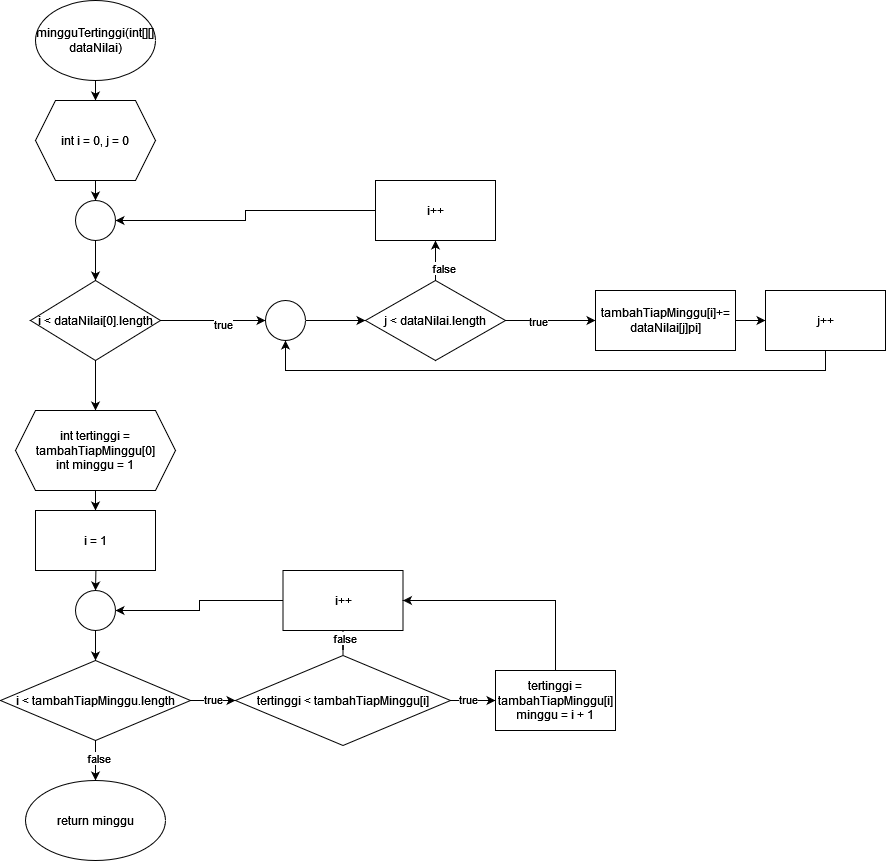

The diagram above was exported from draw.io. Its source (the exported page's mxGraphModel, read from the mxfile embedded in the PNG):
<mxGraphModel dx="1500" dy="1955" grid="1" gridSize="10" guides="1" tooltips="1" connect="1" arrows="1" fold="1" page="1" pageScale="1" pageWidth="850" pageHeight="1100" math="0" shadow="0">
  <root>
    <mxCell id="0" />
    <mxCell id="1" parent="0" />
    <mxCell id="yLlX9cMdPFm7MLZo9DVd-3" value="" style="edgeStyle=orthogonalEdgeStyle;rounded=0;orthogonalLoop=1;jettySize=auto;html=1;" edge="1" parent="1" source="yLlX9cMdPFm7MLZo9DVd-1" target="yLlX9cMdPFm7MLZo9DVd-2">
      <mxGeometry relative="1" as="geometry" />
    </mxCell>
    <mxCell id="yLlX9cMdPFm7MLZo9DVd-1" value="mingguTertinggi(int[][] dataNilai)" style="ellipse;whiteSpace=wrap;html=1;" vertex="1" parent="1">
      <mxGeometry x="140" y="30" width="120" height="80" as="geometry" />
    </mxCell>
    <mxCell id="yLlX9cMdPFm7MLZo9DVd-5" value="" style="edgeStyle=orthogonalEdgeStyle;rounded=0;orthogonalLoop=1;jettySize=auto;html=1;" edge="1" parent="1" source="yLlX9cMdPFm7MLZo9DVd-2" target="yLlX9cMdPFm7MLZo9DVd-4">
      <mxGeometry relative="1" as="geometry" />
    </mxCell>
    <mxCell id="yLlX9cMdPFm7MLZo9DVd-2" value="int i = 0, j = 0" style="shape=hexagon;perimeter=hexagonPerimeter2;whiteSpace=wrap;html=1;fixedSize=1;" vertex="1" parent="1">
      <mxGeometry x="140" y="130" width="120" height="80" as="geometry" />
    </mxCell>
    <mxCell id="yLlX9cMdPFm7MLZo9DVd-7" value="" style="edgeStyle=orthogonalEdgeStyle;rounded=0;orthogonalLoop=1;jettySize=auto;html=1;" edge="1" parent="1" source="yLlX9cMdPFm7MLZo9DVd-4" target="yLlX9cMdPFm7MLZo9DVd-6">
      <mxGeometry relative="1" as="geometry" />
    </mxCell>
    <mxCell id="yLlX9cMdPFm7MLZo9DVd-4" value="" style="ellipse;whiteSpace=wrap;html=1;" vertex="1" parent="1">
      <mxGeometry x="180" y="230" width="40" height="40" as="geometry" />
    </mxCell>
    <mxCell id="yLlX9cMdPFm7MLZo9DVd-9" value="" style="edgeStyle=orthogonalEdgeStyle;rounded=0;orthogonalLoop=1;jettySize=auto;html=1;" edge="1" parent="1" source="yLlX9cMdPFm7MLZo9DVd-6" target="yLlX9cMdPFm7MLZo9DVd-8">
      <mxGeometry relative="1" as="geometry" />
    </mxCell>
    <mxCell id="yLlX9cMdPFm7MLZo9DVd-32" value="" style="edgeStyle=orthogonalEdgeStyle;rounded=0;orthogonalLoop=1;jettySize=auto;html=1;" edge="1" parent="1" source="yLlX9cMdPFm7MLZo9DVd-6" target="yLlX9cMdPFm7MLZo9DVd-31">
      <mxGeometry relative="1" as="geometry" />
    </mxCell>
    <mxCell id="yLlX9cMdPFm7MLZo9DVd-33" value="true" style="edgeLabel;html=1;align=center;verticalAlign=middle;resizable=0;points=[];" vertex="1" connectable="0" parent="yLlX9cMdPFm7MLZo9DVd-32">
      <mxGeometry x="0.0963" y="-2" relative="1" as="geometry">
        <mxPoint as="offset" />
      </mxGeometry>
    </mxCell>
    <mxCell id="yLlX9cMdPFm7MLZo9DVd-6" value="i &amp;lt; dataNilai[0].length" style="rhombus;whiteSpace=wrap;html=1;" vertex="1" parent="1">
      <mxGeometry x="135" y="310" width="130" height="80" as="geometry" />
    </mxCell>
    <mxCell id="yLlX9cMdPFm7MLZo9DVd-11" value="" style="edgeStyle=orthogonalEdgeStyle;rounded=0;orthogonalLoop=1;jettySize=auto;html=1;" edge="1" parent="1" source="yLlX9cMdPFm7MLZo9DVd-8" target="yLlX9cMdPFm7MLZo9DVd-10">
      <mxGeometry relative="1" as="geometry" />
    </mxCell>
    <mxCell id="yLlX9cMdPFm7MLZo9DVd-8" value="&lt;div&gt;int tertinggi = tambahTiapMinggu[0]&lt;/div&gt;&lt;div&gt;int minggu = 1&lt;br&gt;&lt;/div&gt;" style="shape=hexagon;perimeter=hexagonPerimeter2;whiteSpace=wrap;html=1;fixedSize=1;" vertex="1" parent="1">
      <mxGeometry x="120" y="440" width="160" height="80" as="geometry" />
    </mxCell>
    <mxCell id="yLlX9cMdPFm7MLZo9DVd-13" value="" style="edgeStyle=orthogonalEdgeStyle;rounded=0;orthogonalLoop=1;jettySize=auto;html=1;" edge="1" parent="1" target="yLlX9cMdPFm7MLZo9DVd-12">
      <mxGeometry relative="1" as="geometry">
        <mxPoint x="200" y="570" as="sourcePoint" />
      </mxGeometry>
    </mxCell>
    <mxCell id="yLlX9cMdPFm7MLZo9DVd-10" value="i = 1" style="whiteSpace=wrap;html=1;" vertex="1" parent="1">
      <mxGeometry x="140" y="540" width="120" height="60" as="geometry" />
    </mxCell>
    <mxCell id="yLlX9cMdPFm7MLZo9DVd-15" value="" style="edgeStyle=orthogonalEdgeStyle;rounded=0;orthogonalLoop=1;jettySize=auto;html=1;" edge="1" parent="1" source="yLlX9cMdPFm7MLZo9DVd-12" target="yLlX9cMdPFm7MLZo9DVd-14">
      <mxGeometry relative="1" as="geometry" />
    </mxCell>
    <mxCell id="yLlX9cMdPFm7MLZo9DVd-12" value="" style="ellipse;whiteSpace=wrap;html=1;" vertex="1" parent="1">
      <mxGeometry x="180" y="620" width="40" height="40" as="geometry" />
    </mxCell>
    <mxCell id="yLlX9cMdPFm7MLZo9DVd-17" value="" style="edgeStyle=orthogonalEdgeStyle;rounded=0;orthogonalLoop=1;jettySize=auto;html=1;" edge="1" parent="1" source="yLlX9cMdPFm7MLZo9DVd-14" target="yLlX9cMdPFm7MLZo9DVd-16">
      <mxGeometry relative="1" as="geometry" />
    </mxCell>
    <mxCell id="yLlX9cMdPFm7MLZo9DVd-24" value="false" style="edgeLabel;html=1;align=center;verticalAlign=middle;resizable=0;points=[];" vertex="1" connectable="0" parent="yLlX9cMdPFm7MLZo9DVd-17">
      <mxGeometry x="-0.1385" y="1" relative="1" as="geometry">
        <mxPoint as="offset" />
      </mxGeometry>
    </mxCell>
    <mxCell id="yLlX9cMdPFm7MLZo9DVd-19" value="" style="edgeStyle=orthogonalEdgeStyle;rounded=0;orthogonalLoop=1;jettySize=auto;html=1;" edge="1" parent="1" source="yLlX9cMdPFm7MLZo9DVd-14" target="yLlX9cMdPFm7MLZo9DVd-18">
      <mxGeometry relative="1" as="geometry" />
    </mxCell>
    <mxCell id="yLlX9cMdPFm7MLZo9DVd-25" value="true" style="edgeLabel;html=1;align=center;verticalAlign=middle;resizable=0;points=[];" vertex="1" connectable="0" parent="yLlX9cMdPFm7MLZo9DVd-19">
      <mxGeometry x="-0.1145" y="3" relative="1" as="geometry">
        <mxPoint as="offset" />
      </mxGeometry>
    </mxCell>
    <mxCell id="yLlX9cMdPFm7MLZo9DVd-14" value="i &amp;lt; tambahTiapMinggu.length" style="rhombus;whiteSpace=wrap;html=1;" vertex="1" parent="1">
      <mxGeometry x="105" y="690" width="190" height="80" as="geometry" />
    </mxCell>
    <mxCell id="yLlX9cMdPFm7MLZo9DVd-16" value="return minggu" style="ellipse;whiteSpace=wrap;html=1;" vertex="1" parent="1">
      <mxGeometry x="130" y="810" width="140" height="80" as="geometry" />
    </mxCell>
    <mxCell id="yLlX9cMdPFm7MLZo9DVd-21" value="" style="edgeStyle=orthogonalEdgeStyle;rounded=0;orthogonalLoop=1;jettySize=auto;html=1;" edge="1" parent="1" source="yLlX9cMdPFm7MLZo9DVd-18" target="yLlX9cMdPFm7MLZo9DVd-20">
      <mxGeometry relative="1" as="geometry" />
    </mxCell>
    <mxCell id="yLlX9cMdPFm7MLZo9DVd-26" value="false" style="edgeLabel;html=1;align=center;verticalAlign=middle;resizable=0;points=[];" vertex="1" connectable="0" parent="yLlX9cMdPFm7MLZo9DVd-21">
      <mxGeometry x="0.7848" y="1" relative="1" as="geometry">
        <mxPoint as="offset" />
      </mxGeometry>
    </mxCell>
    <mxCell id="yLlX9cMdPFm7MLZo9DVd-28" value="" style="edgeStyle=orthogonalEdgeStyle;rounded=0;orthogonalLoop=1;jettySize=auto;html=1;" edge="1" parent="1" source="yLlX9cMdPFm7MLZo9DVd-18" target="yLlX9cMdPFm7MLZo9DVd-27">
      <mxGeometry relative="1" as="geometry" />
    </mxCell>
    <mxCell id="yLlX9cMdPFm7MLZo9DVd-29" value="true" style="edgeLabel;html=1;align=center;verticalAlign=middle;resizable=0;points=[];" vertex="1" connectable="0" parent="yLlX9cMdPFm7MLZo9DVd-28">
      <mxGeometry x="-0.2988" y="3" relative="1" as="geometry">
        <mxPoint as="offset" />
      </mxGeometry>
    </mxCell>
    <mxCell id="yLlX9cMdPFm7MLZo9DVd-18" value="tertinggi &amp;lt; tambahTiapMinggu[i]" style="rhombus;whiteSpace=wrap;html=1;" vertex="1" parent="1">
      <mxGeometry x="340" y="685" width="215" height="90" as="geometry" />
    </mxCell>
    <mxCell id="yLlX9cMdPFm7MLZo9DVd-22" style="edgeStyle=orthogonalEdgeStyle;rounded=0;orthogonalLoop=1;jettySize=auto;html=1;exitX=0;exitY=0.5;exitDx=0;exitDy=0;entryX=1;entryY=0.5;entryDx=0;entryDy=0;" edge="1" parent="1" source="yLlX9cMdPFm7MLZo9DVd-20" target="yLlX9cMdPFm7MLZo9DVd-12">
      <mxGeometry relative="1" as="geometry" />
    </mxCell>
    <mxCell id="yLlX9cMdPFm7MLZo9DVd-20" value="i++" style="whiteSpace=wrap;html=1;" vertex="1" parent="1">
      <mxGeometry x="387.5" y="600" width="120" height="60" as="geometry" />
    </mxCell>
    <mxCell id="yLlX9cMdPFm7MLZo9DVd-30" style="edgeStyle=orthogonalEdgeStyle;rounded=0;orthogonalLoop=1;jettySize=auto;html=1;exitX=0.5;exitY=0;exitDx=0;exitDy=0;entryX=1;entryY=0.5;entryDx=0;entryDy=0;" edge="1" parent="1" source="yLlX9cMdPFm7MLZo9DVd-27" target="yLlX9cMdPFm7MLZo9DVd-20">
      <mxGeometry relative="1" as="geometry" />
    </mxCell>
    <mxCell id="yLlX9cMdPFm7MLZo9DVd-27" value="tertinggi = tambahTiapMinggu[i] minggu = i + 1" style="whiteSpace=wrap;html=1;" vertex="1" parent="1">
      <mxGeometry x="600" y="700" width="120" height="60" as="geometry" />
    </mxCell>
    <mxCell id="yLlX9cMdPFm7MLZo9DVd-35" value="" style="edgeStyle=orthogonalEdgeStyle;rounded=0;orthogonalLoop=1;jettySize=auto;html=1;" edge="1" parent="1" source="yLlX9cMdPFm7MLZo9DVd-31" target="yLlX9cMdPFm7MLZo9DVd-34">
      <mxGeometry relative="1" as="geometry" />
    </mxCell>
    <mxCell id="yLlX9cMdPFm7MLZo9DVd-31" value="" style="ellipse;whiteSpace=wrap;html=1;" vertex="1" parent="1">
      <mxGeometry x="370" y="330" width="40" height="40" as="geometry" />
    </mxCell>
    <mxCell id="yLlX9cMdPFm7MLZo9DVd-37" value="" style="edgeStyle=orthogonalEdgeStyle;rounded=0;orthogonalLoop=1;jettySize=auto;html=1;" edge="1" parent="1" source="yLlX9cMdPFm7MLZo9DVd-34" target="yLlX9cMdPFm7MLZo9DVd-36">
      <mxGeometry relative="1" as="geometry" />
    </mxCell>
    <mxCell id="yLlX9cMdPFm7MLZo9DVd-38" value="false" style="edgeLabel;html=1;align=center;verticalAlign=middle;resizable=0;points=[];" vertex="1" connectable="0" parent="yLlX9cMdPFm7MLZo9DVd-37">
      <mxGeometry x="-0.2333" y="-5" relative="1" as="geometry">
        <mxPoint as="offset" />
      </mxGeometry>
    </mxCell>
    <mxCell id="yLlX9cMdPFm7MLZo9DVd-40" value="" style="edgeStyle=orthogonalEdgeStyle;rounded=0;orthogonalLoop=1;jettySize=auto;html=1;" edge="1" parent="1" source="yLlX9cMdPFm7MLZo9DVd-34" target="yLlX9cMdPFm7MLZo9DVd-39">
      <mxGeometry relative="1" as="geometry" />
    </mxCell>
    <mxCell id="yLlX9cMdPFm7MLZo9DVd-41" value="true" style="edgeLabel;html=1;align=center;verticalAlign=middle;resizable=0;points=[];" vertex="1" connectable="0" parent="yLlX9cMdPFm7MLZo9DVd-40">
      <mxGeometry x="-0.3704" y="2" relative="1" as="geometry">
        <mxPoint as="offset" />
      </mxGeometry>
    </mxCell>
    <mxCell id="yLlX9cMdPFm7MLZo9DVd-34" value="j &amp;lt; dataNilai.length" style="rhombus;whiteSpace=wrap;html=1;" vertex="1" parent="1">
      <mxGeometry x="470" y="310" width="140" height="80" as="geometry" />
    </mxCell>
    <mxCell id="yLlX9cMdPFm7MLZo9DVd-45" style="edgeStyle=orthogonalEdgeStyle;rounded=0;orthogonalLoop=1;jettySize=auto;html=1;exitX=0;exitY=0.5;exitDx=0;exitDy=0;entryX=1;entryY=0.5;entryDx=0;entryDy=0;" edge="1" parent="1" source="yLlX9cMdPFm7MLZo9DVd-36" target="yLlX9cMdPFm7MLZo9DVd-4">
      <mxGeometry relative="1" as="geometry" />
    </mxCell>
    <mxCell id="yLlX9cMdPFm7MLZo9DVd-36" value="i++" style="whiteSpace=wrap;html=1;" vertex="1" parent="1">
      <mxGeometry x="480" y="210" width="120" height="60" as="geometry" />
    </mxCell>
    <mxCell id="yLlX9cMdPFm7MLZo9DVd-43" value="" style="edgeStyle=orthogonalEdgeStyle;rounded=0;orthogonalLoop=1;jettySize=auto;html=1;" edge="1" parent="1" source="yLlX9cMdPFm7MLZo9DVd-39" target="yLlX9cMdPFm7MLZo9DVd-42">
      <mxGeometry relative="1" as="geometry" />
    </mxCell>
    <mxCell id="yLlX9cMdPFm7MLZo9DVd-39" value="tambahTiapMinggu[i]+= dataNilai[j]pi]" style="whiteSpace=wrap;html=1;" vertex="1" parent="1">
      <mxGeometry x="700" y="320" width="140" height="60" as="geometry" />
    </mxCell>
    <mxCell id="yLlX9cMdPFm7MLZo9DVd-44" style="edgeStyle=orthogonalEdgeStyle;rounded=0;orthogonalLoop=1;jettySize=auto;html=1;exitX=0.5;exitY=1;exitDx=0;exitDy=0;entryX=0.5;entryY=1;entryDx=0;entryDy=0;" edge="1" parent="1" source="yLlX9cMdPFm7MLZo9DVd-42" target="yLlX9cMdPFm7MLZo9DVd-31">
      <mxGeometry relative="1" as="geometry" />
    </mxCell>
    <mxCell id="yLlX9cMdPFm7MLZo9DVd-42" value="j++" style="whiteSpace=wrap;html=1;" vertex="1" parent="1">
      <mxGeometry x="870" y="320" width="120" height="60" as="geometry" />
    </mxCell>
  </root>
</mxGraphModel>